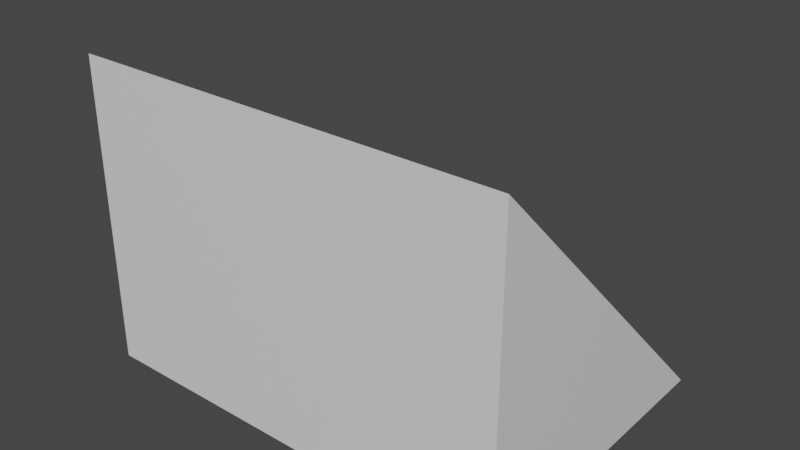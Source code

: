 # Source: Ramp45.blend  (saved by Blender 2.93.20; exported with 4.5.12 LTS)
import bpy
from mathutils import Matrix  # noqa: F401  (used for matrix-valued properties, if any)

bpy.ops.wm.read_factory_settings(use_empty=True)
scene = bpy.context.scene
scene.name = 'Scene'

# ---- collections
col_collection = bpy.data.collections.new('Collection'); scene.collection.children.link(col_collection)

# ---- materials (node trees are filled in below, after node groups)
mat_material = bpy.data.materials.new('Material')
mat_material.alpha_threshold = 0.0
mat_material.use_transparent_shadow = False
mat_material.line_color = (0.0, 0.0, 0.0, 1.0)

# ---- material node trees
mat_material.use_nodes = True; mat_material.node_tree.nodes.clear()
_N = mat_material.node_tree.nodes; _L = mat_material.node_tree.links
n0 = _N.new('ShaderNodeOutputMaterial'); n0.name = 'Material Output'; n0.location = (300, 300)
n1 = _N.new('ShaderNodeBsdfPrincipled'); n1.name = 'Principled BSDF'; n1.location = (10, 300)
n1.distribution = 'GGX'
n1.subsurface_method = 'BURLEY'
n1.inputs[2].default_value = 0.4
n1.inputs[3].default_value = 1.45
n1.inputs[27].default_value = (0.0, 0.0, 0.0, 1.0)
n1.inputs[28].default_value = 1.0
_L.new(n1.outputs[0], n0.inputs[0])
n0.is_active_output = True

# ---- world
world_world = bpy.data.worlds.new('World'); scene.world = world_world
world_world.use_nodes = True; world_world.node_tree.nodes.clear()
_N = world_world.node_tree.nodes; _L = world_world.node_tree.links
n0 = _N.new('ShaderNodeOutputWorld'); n0.name = 'World Output'; n0.location = (300, 300)
n1 = _N.new('ShaderNodeBackground'); n1.name = 'Background'; n1.location = (10, 300)
n1.inputs[0].default_value = (0.05088, 0.05088, 0.05088, 1.0)
_L.new(n1.outputs[0], n0.inputs[0])
n0.is_active_output = True
world_world.color = (0.05088, 0.05088, 0.05088)
world_world.use_sun_shadow = False
world_world.sun_shadow_jitter_overblur = 0.0

# ---- meshes
me_ramp45 = bpy.data.meshes.new('Ramp45')
me_ramp45.from_pydata([(1.0, 1.0, 0.0), (1.0, -0.4142, 1.414), (1.0, -0.4142, 0.0), (-1.0, 1.0, 0.0), (-1.0, -0.4142, 1.414), (-1.0, -0.4142, 0.0)], [], [(0, 3, 4, 1), (2, 1, 4, 5), (5, 4, 3), (3, 0, 2, 5), (0, 1, 2)])
_uv = me_ramp45.uv_layers.new(name='UVMap')
_uv.uv.foreach_set('vector', [0.625, 0.5, 0.875, 0.5, 0.875, 0.75, 0.625, 0.75, 0.375, 0.75, 0.625, 0.75, 0.625, 1.0, 0.375, 1.0, 0.375, 0.0, 0.625, 0.0, 0.375, 0.25, 0.125, 0.5, 0.375, 0.5, 0.375, 0.75, 0.125, 0.75, 0.625, 0.5, 0.625, 0.75, 0.375, 0.75])
me_ramp45.materials.append(mat_material)
me_ramp45.use_remesh_preserve_volume = False
me_ramp45.use_remesh_preserve_attributes = False
me_ramp45.use_mirror_vertex_groups = False
me_ramp45.update()

# ---- objects
ob_ramp45 = bpy.data.objects.new('Ramp45', me_ramp45)

# ---- transforms, parenting, visibility, modifiers, constraints
ob_ramp45.location = (0.0, 0.0, 0.0)
ob_ramp45.lock_rotations_4d = False
ob_ramp45.empty_display_type = 'ARROWS'
ob_ramp45.lineart.crease_threshold = 0.0

# ---- collection membership
col_collection.objects.link(ob_ramp45)

# ---- scene / render settings (as saved in the file)
scene.frame_start = 1; scene.frame_end = 250; scene.frame_set(1)
scene.render.engine = 'BLENDER_EEVEE_NEXT'
scene.cycles.use_denoising = False
scene.cycles.samples = 128
scene.cycles.sampling_pattern = 'TABULATED_SOBOL'
scene.cycles.use_adaptive_sampling = False
scene.cycles.use_light_tree = False
scene.view_settings.view_transform = 'Filmic'
scene.unit_settings.scale_length = 0.5
bpy.context.view_layer.update()

# ---- added for rendering (the .blend has no active camera and no usable light): camera, sun
cam_auto = bpy.data.cameras.new('AutoCamera')
cam_auto.lens = 50.0
cam_auto.sensor_width = 36.0
cam_auto.clip_end = 1000.0
ob_auto_camera = bpy.data.objects.new('AutoCamera', cam_auto)
scene.collection.objects.link(ob_auto_camera)
ob_auto_camera.location = (2.61693, -2.84742, 2.80065)
ob_auto_camera.rotation_euler = (1.09748, -7.21219e-08, 0.694738)
scene.camera = ob_auto_camera
light_auto_sun = bpy.data.lights.new('AutoSun', 'SUN')
light_auto_sun.energy = 3.0
light_auto_sun.angle = 0.0523599
ob_auto_sun = bpy.data.objects.new('AutoSun', light_auto_sun)
scene.collection.objects.link(ob_auto_sun)
ob_auto_sun.rotation_euler = (0.872665, 0.174533, 0.523599)
bpy.context.view_layer.update()
